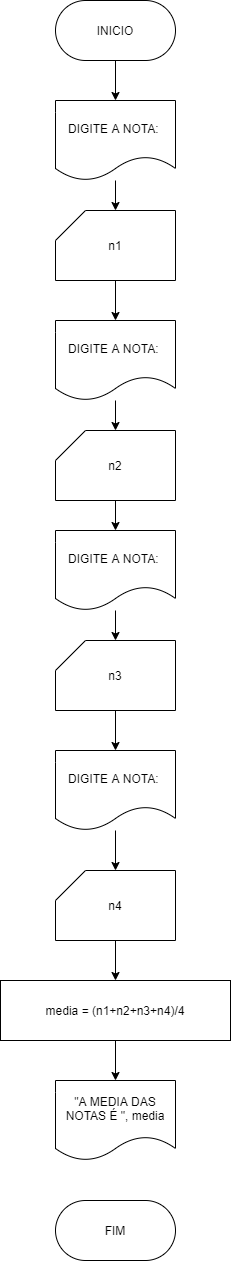

The diagram above was exported from draw.io. Its source (the exported page's mxGraphModel, read from the mxfile embedded in the PNG):
<mxGraphModel dx="638" dy="610" grid="1" gridSize="10" guides="1" tooltips="1" connect="1" arrows="1" fold="1" page="1" pageScale="1" pageWidth="827" pageHeight="1169" math="0" shadow="0">
  <root>
    <mxCell id="0" />
    <mxCell id="1" parent="0" />
    <mxCell id="11" value="" style="edgeStyle=none;html=1;" edge="1" parent="1" source="2" target="3">
      <mxGeometry relative="1" as="geometry" />
    </mxCell>
    <mxCell id="2" value="INICIO" style="rounded=1;whiteSpace=wrap;html=1;arcSize=50;" vertex="1" parent="1">
      <mxGeometry x="270" y="100" width="120" height="60" as="geometry" />
    </mxCell>
    <mxCell id="12" value="" style="edgeStyle=none;html=1;" edge="1" parent="1" source="3" target="4">
      <mxGeometry relative="1" as="geometry" />
    </mxCell>
    <mxCell id="3" value="DIGITE A NOTA:&amp;nbsp;" style="shape=document;whiteSpace=wrap;html=1;boundedLbl=1;" vertex="1" parent="1">
      <mxGeometry x="270" y="200" width="120" height="80" as="geometry" />
    </mxCell>
    <mxCell id="13" value="" style="edgeStyle=none;html=1;" edge="1" parent="1" source="4" target="7">
      <mxGeometry relative="1" as="geometry" />
    </mxCell>
    <mxCell id="4" value="n1" style="shape=card;whiteSpace=wrap;html=1;" vertex="1" parent="1">
      <mxGeometry x="270" y="310" width="120" height="70" as="geometry" />
    </mxCell>
    <mxCell id="18" value="" style="edgeStyle=none;html=1;" edge="1" parent="1" source="5" target="8">
      <mxGeometry relative="1" as="geometry" />
    </mxCell>
    <mxCell id="5" value="DIGITE A NOTA:&amp;nbsp;" style="shape=document;whiteSpace=wrap;html=1;boundedLbl=1;" vertex="1" parent="1">
      <mxGeometry x="270" y="850" width="120" height="80" as="geometry" />
    </mxCell>
    <mxCell id="16" value="" style="edgeStyle=none;html=1;" edge="1" parent="1" source="6" target="9">
      <mxGeometry relative="1" as="geometry" />
    </mxCell>
    <mxCell id="6" value="DIGITE A NOTA:&amp;nbsp;" style="shape=document;whiteSpace=wrap;html=1;boundedLbl=1;" vertex="1" parent="1">
      <mxGeometry x="270" y="630" width="120" height="80" as="geometry" />
    </mxCell>
    <mxCell id="14" value="" style="edgeStyle=none;html=1;" edge="1" parent="1" source="7" target="10">
      <mxGeometry relative="1" as="geometry" />
    </mxCell>
    <mxCell id="7" value="DIGITE A NOTA:&amp;nbsp;" style="shape=document;whiteSpace=wrap;html=1;boundedLbl=1;" vertex="1" parent="1">
      <mxGeometry x="270" y="420" width="120" height="80" as="geometry" />
    </mxCell>
    <mxCell id="20" value="" style="edgeStyle=none;html=1;" edge="1" parent="1" source="8" target="19">
      <mxGeometry relative="1" as="geometry" />
    </mxCell>
    <mxCell id="8" value="n4" style="shape=card;whiteSpace=wrap;html=1;" vertex="1" parent="1">
      <mxGeometry x="270" y="970" width="120" height="70" as="geometry" />
    </mxCell>
    <mxCell id="17" value="" style="edgeStyle=none;html=1;" edge="1" parent="1" source="9" target="5">
      <mxGeometry relative="1" as="geometry" />
    </mxCell>
    <mxCell id="9" value="n3" style="shape=card;whiteSpace=wrap;html=1;" vertex="1" parent="1">
      <mxGeometry x="270" y="740" width="120" height="70" as="geometry" />
    </mxCell>
    <mxCell id="15" value="" style="edgeStyle=none;html=1;" edge="1" parent="1" source="10" target="6">
      <mxGeometry relative="1" as="geometry" />
    </mxCell>
    <mxCell id="10" value="n2" style="shape=card;whiteSpace=wrap;html=1;" vertex="1" parent="1">
      <mxGeometry x="270" y="530" width="120" height="70" as="geometry" />
    </mxCell>
    <mxCell id="23" value="" style="edgeStyle=none;html=1;" edge="1" parent="1" source="19" target="21">
      <mxGeometry relative="1" as="geometry" />
    </mxCell>
    <mxCell id="19" value="media = (n1+n2+n3+n4)/4" style="rounded=0;whiteSpace=wrap;html=1;" vertex="1" parent="1">
      <mxGeometry x="215" y="1080" width="230" height="60" as="geometry" />
    </mxCell>
    <mxCell id="21" value="&quot;A MEDIA DAS NOTAS É &quot;, media" style="shape=document;whiteSpace=wrap;html=1;boundedLbl=1;" vertex="1" parent="1">
      <mxGeometry x="270" y="1180" width="120" height="80" as="geometry" />
    </mxCell>
    <mxCell id="22" value="FIM" style="rounded=1;whiteSpace=wrap;html=1;arcSize=50;" vertex="1" parent="1">
      <mxGeometry x="270" y="1300" width="120" height="60" as="geometry" />
    </mxCell>
  </root>
</mxGraphModel>